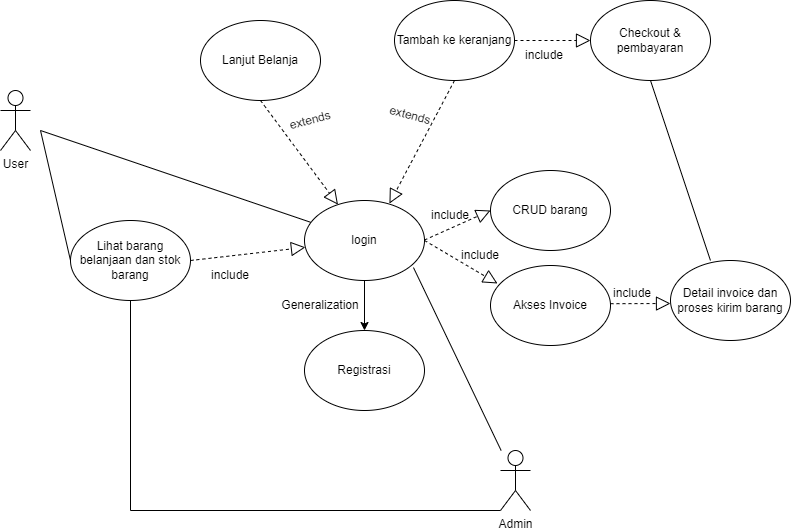

The diagram above was exported from draw.io. Its source (the exported page's mxGraphModel, read from the mxfile embedded in the PNG):
<mxGraphModel dx="1021" dy="1698" grid="1" gridSize="10" guides="1" tooltips="1" connect="1" arrows="1" fold="1" page="1" pageScale="1" pageWidth="827" pageHeight="1169" math="0" shadow="0">
  <root>
    <mxCell id="0" />
    <mxCell id="1" parent="0" />
    <mxCell id="hQQfKnjvJkfVIky-da4J-1" value="User" style="shape=umlActor;verticalLabelPosition=bottom;verticalAlign=top;html=1;outlineConnect=0;" vertex="1" parent="1">
      <mxGeometry x="20" y="80" width="30" height="60" as="geometry" />
    </mxCell>
    <mxCell id="hQQfKnjvJkfVIky-da4J-2" value="Lihat barang belanjaan dan stok barang" style="ellipse;whiteSpace=wrap;html=1;" vertex="1" parent="1">
      <mxGeometry x="90" y="210" width="120" height="80" as="geometry" />
    </mxCell>
    <mxCell id="hQQfKnjvJkfVIky-da4J-3" value="Admin" style="shape=umlActor;verticalLabelPosition=bottom;verticalAlign=top;html=1;outlineConnect=0;" vertex="1" parent="1">
      <mxGeometry x="520" y="440" width="30" height="60" as="geometry" />
    </mxCell>
    <mxCell id="hQQfKnjvJkfVIky-da4J-4" value="" style="endArrow=none;html=1;rounded=0;entryX=0;entryY=0.5;entryDx=0;entryDy=0;" edge="1" parent="1" target="hQQfKnjvJkfVIky-da4J-2">
      <mxGeometry width="50" height="50" relative="1" as="geometry">
        <mxPoint x="60" y="120" as="sourcePoint" />
        <mxPoint x="210" y="119.5" as="targetPoint" />
      </mxGeometry>
    </mxCell>
    <mxCell id="hQQfKnjvJkfVIky-da4J-6" value="Tambah ke keranjang" style="ellipse;whiteSpace=wrap;html=1;" vertex="1" parent="1">
      <mxGeometry x="414" y="-10" width="120" height="80" as="geometry" />
    </mxCell>
    <mxCell id="hQQfKnjvJkfVIky-da4J-7" value="login" style="ellipse;whiteSpace=wrap;html=1;" vertex="1" parent="1">
      <mxGeometry x="324" y="190" width="120" height="80" as="geometry" />
    </mxCell>
    <mxCell id="hQQfKnjvJkfVIky-da4J-8" value="" style="endArrow=none;html=1;rounded=0;" edge="1" parent="1" target="hQQfKnjvJkfVIky-da4J-7">
      <mxGeometry width="50" height="50" relative="1" as="geometry">
        <mxPoint x="60" y="120" as="sourcePoint" />
        <mxPoint x="240" y="240" as="targetPoint" />
      </mxGeometry>
    </mxCell>
    <mxCell id="hQQfKnjvJkfVIky-da4J-10" value="Checkout &amp;amp; pembayaran" style="ellipse;whiteSpace=wrap;html=1;" vertex="1" parent="1">
      <mxGeometry x="610" y="-10" width="120" height="80" as="geometry" />
    </mxCell>
    <mxCell id="hQQfKnjvJkfVIky-da4J-12" value="include" style="text;html=1;strokeColor=none;fillColor=none;align=center;verticalAlign=middle;whiteSpace=wrap;rounded=0;rotation=0;" vertex="1" parent="1">
      <mxGeometry x="220" y="250" width="60" height="30" as="geometry" />
    </mxCell>
    <mxCell id="hQQfKnjvJkfVIky-da4J-13" value="extends" style="text;html=1;strokeColor=none;fillColor=none;align=center;verticalAlign=middle;whiteSpace=wrap;rounded=0;rotation=15;" vertex="1" parent="1">
      <mxGeometry x="400" y="90" width="60" height="30" as="geometry" />
    </mxCell>
    <mxCell id="hQQfKnjvJkfVIky-da4J-15" value="" style="endArrow=block;dashed=1;endFill=0;endSize=12;html=1;rounded=0;exitX=1;exitY=0.5;exitDx=0;exitDy=0;" edge="1" parent="1" source="hQQfKnjvJkfVIky-da4J-2" target="hQQfKnjvJkfVIky-da4J-7">
      <mxGeometry width="160" relative="1" as="geometry">
        <mxPoint x="310" y="230" as="sourcePoint" />
        <mxPoint x="470" y="230" as="targetPoint" />
      </mxGeometry>
    </mxCell>
    <mxCell id="hQQfKnjvJkfVIky-da4J-16" value="" style="endArrow=block;dashed=1;endFill=0;endSize=12;html=1;rounded=0;entryX=0.708;entryY=0.038;entryDx=0;entryDy=0;exitX=0.5;exitY=1;exitDx=0;exitDy=0;entryPerimeter=0;" edge="1" parent="1" source="hQQfKnjvJkfVIky-da4J-6" target="hQQfKnjvJkfVIky-da4J-7">
      <mxGeometry width="160" relative="1" as="geometry">
        <mxPoint x="410" y="150" as="sourcePoint" />
        <mxPoint x="251.96000000000004" y="170" as="targetPoint" />
      </mxGeometry>
    </mxCell>
    <mxCell id="hQQfKnjvJkfVIky-da4J-17" value="Lanjut Belanja" style="ellipse;whiteSpace=wrap;html=1;" vertex="1" parent="1">
      <mxGeometry x="220" y="10" width="120" height="80" as="geometry" />
    </mxCell>
    <mxCell id="hQQfKnjvJkfVIky-da4J-18" value="" style="endArrow=block;dashed=1;endFill=0;endSize=12;html=1;rounded=0;exitX=0.5;exitY=1;exitDx=0;exitDy=0;" edge="1" parent="1" source="hQQfKnjvJkfVIky-da4J-17" target="hQQfKnjvJkfVIky-da4J-7">
      <mxGeometry width="160" relative="1" as="geometry">
        <mxPoint x="420" y="80" as="sourcePoint" />
        <mxPoint x="320" y="50" as="targetPoint" />
      </mxGeometry>
    </mxCell>
    <mxCell id="hQQfKnjvJkfVIky-da4J-19" value="extends" style="text;html=1;strokeColor=none;fillColor=none;align=center;verticalAlign=middle;whiteSpace=wrap;rounded=0;rotation=-15;" vertex="1" parent="1">
      <mxGeometry x="300" y="95" width="60" height="30" as="geometry" />
    </mxCell>
    <mxCell id="hQQfKnjvJkfVIky-da4J-20" value="" style="endArrow=block;dashed=1;endFill=0;endSize=12;html=1;rounded=0;exitX=1;exitY=0.5;exitDx=0;exitDy=0;" edge="1" parent="1" source="hQQfKnjvJkfVIky-da4J-6" target="hQQfKnjvJkfVIky-da4J-10">
      <mxGeometry width="160" relative="1" as="geometry">
        <mxPoint x="560" y="190" as="sourcePoint" />
        <mxPoint x="561.96" y="140" as="targetPoint" />
      </mxGeometry>
    </mxCell>
    <mxCell id="hQQfKnjvJkfVIky-da4J-21" value="include" style="text;html=1;strokeColor=none;fillColor=none;align=center;verticalAlign=middle;whiteSpace=wrap;rounded=0;rotation=0;" vertex="1" parent="1">
      <mxGeometry x="534" y="30" width="60" height="30" as="geometry" />
    </mxCell>
    <mxCell id="hQQfKnjvJkfVIky-da4J-24" value="" style="endArrow=classic;html=1;rounded=0;exitX=0.5;exitY=1;exitDx=0;exitDy=0;" edge="1" parent="1" source="hQQfKnjvJkfVIky-da4J-7">
      <mxGeometry width="50" height="50" relative="1" as="geometry">
        <mxPoint x="370" y="250" as="sourcePoint" />
        <mxPoint x="384" y="320" as="targetPoint" />
      </mxGeometry>
    </mxCell>
    <mxCell id="hQQfKnjvJkfVIky-da4J-25" value="Registrasi" style="ellipse;whiteSpace=wrap;html=1;" vertex="1" parent="1">
      <mxGeometry x="324" y="320" width="120" height="80" as="geometry" />
    </mxCell>
    <mxCell id="hQQfKnjvJkfVIky-da4J-26" value="Generalization" style="text;html=1;strokeColor=none;fillColor=none;align=center;verticalAlign=middle;whiteSpace=wrap;rounded=0;rotation=0;" vertex="1" parent="1">
      <mxGeometry x="310" y="280" width="60" height="30" as="geometry" />
    </mxCell>
    <mxCell id="hQQfKnjvJkfVIky-da4J-27" value="" style="endArrow=none;html=1;rounded=0;entryX=0;entryY=1;entryDx=0;entryDy=0;entryPerimeter=0;exitX=0.5;exitY=1;exitDx=0;exitDy=0;" edge="1" parent="1" source="hQQfKnjvJkfVIky-da4J-2" target="hQQfKnjvJkfVIky-da4J-3">
      <mxGeometry width="50" height="50" relative="1" as="geometry">
        <mxPoint x="100" y="510" as="sourcePoint" />
        <mxPoint x="630" y="530" as="targetPoint" />
        <Array as="points">
          <mxPoint x="150" y="500" />
        </Array>
      </mxGeometry>
    </mxCell>
    <mxCell id="hQQfKnjvJkfVIky-da4J-28" value="" style="endArrow=none;html=1;rounded=0;exitX=0.908;exitY=0.838;exitDx=0;exitDy=0;exitPerimeter=0;" edge="1" parent="1" source="hQQfKnjvJkfVIky-da4J-7" target="hQQfKnjvJkfVIky-da4J-3">
      <mxGeometry width="50" height="50" relative="1" as="geometry">
        <mxPoint x="440" y="360" as="sourcePoint" />
        <mxPoint x="710.5338527104877" y="451.8479129572645" as="targetPoint" />
      </mxGeometry>
    </mxCell>
    <mxCell id="hQQfKnjvJkfVIky-da4J-29" value="" style="endArrow=block;dashed=1;endFill=0;endSize=12;html=1;rounded=0;exitX=1;exitY=0.5;exitDx=0;exitDy=0;entryX=0;entryY=0.5;entryDx=0;entryDy=0;" edge="1" parent="1" target="hQQfKnjvJkfVIky-da4J-31">
      <mxGeometry width="160" relative="1" as="geometry">
        <mxPoint x="444" y="229.5" as="sourcePoint" />
        <mxPoint x="520" y="229.5" as="targetPoint" />
      </mxGeometry>
    </mxCell>
    <mxCell id="hQQfKnjvJkfVIky-da4J-30" value="include" style="text;html=1;strokeColor=none;fillColor=none;align=center;verticalAlign=middle;whiteSpace=wrap;rounded=0;rotation=0;" vertex="1" parent="1">
      <mxGeometry x="440" y="190" width="60" height="30" as="geometry" />
    </mxCell>
    <mxCell id="hQQfKnjvJkfVIky-da4J-31" value="CRUD barang" style="ellipse;whiteSpace=wrap;html=1;" vertex="1" parent="1">
      <mxGeometry x="510" y="160" width="120" height="80" as="geometry" />
    </mxCell>
    <mxCell id="hQQfKnjvJkfVIky-da4J-32" value="" style="endArrow=block;dashed=1;endFill=0;endSize=12;html=1;rounded=0;exitX=1;exitY=0.5;exitDx=0;exitDy=0;entryX=0.058;entryY=0.225;entryDx=0;entryDy=0;entryPerimeter=0;" edge="1" parent="1" source="hQQfKnjvJkfVIky-da4J-7" target="hQQfKnjvJkfVIky-da4J-33">
      <mxGeometry width="160" relative="1" as="geometry">
        <mxPoint x="454" y="239.5" as="sourcePoint" />
        <mxPoint x="520" y="270" as="targetPoint" />
      </mxGeometry>
    </mxCell>
    <mxCell id="hQQfKnjvJkfVIky-da4J-33" value="Akses Invoice" style="ellipse;whiteSpace=wrap;html=1;" vertex="1" parent="1">
      <mxGeometry x="510" y="255" width="120" height="80" as="geometry" />
    </mxCell>
    <mxCell id="hQQfKnjvJkfVIky-da4J-34" value="include" style="text;html=1;strokeColor=none;fillColor=none;align=center;verticalAlign=middle;whiteSpace=wrap;rounded=0;rotation=0;" vertex="1" parent="1">
      <mxGeometry x="470" y="230" width="60" height="30" as="geometry" />
    </mxCell>
    <mxCell id="hQQfKnjvJkfVIky-da4J-35" value="" style="endArrow=block;dashed=1;endFill=0;endSize=12;html=1;rounded=0;exitX=1;exitY=0.5;exitDx=0;exitDy=0;" edge="1" parent="1">
      <mxGeometry width="160" relative="1" as="geometry">
        <mxPoint x="630" y="293.2" as="sourcePoint" />
        <mxPoint x="690" y="293" as="targetPoint" />
      </mxGeometry>
    </mxCell>
    <mxCell id="hQQfKnjvJkfVIky-da4J-36" value="include" style="text;html=1;strokeColor=none;fillColor=none;align=center;verticalAlign=middle;whiteSpace=wrap;rounded=0;rotation=0;" vertex="1" parent="1">
      <mxGeometry x="622" y="268" width="60" height="30" as="geometry" />
    </mxCell>
    <mxCell id="hQQfKnjvJkfVIky-da4J-38" value="Detail invoice dan proses kirim barang" style="ellipse;whiteSpace=wrap;html=1;" vertex="1" parent="1">
      <mxGeometry x="690" y="250" width="120" height="80" as="geometry" />
    </mxCell>
    <mxCell id="hQQfKnjvJkfVIky-da4J-39" value="" style="endArrow=none;html=1;rounded=0;entryX=0.333;entryY=0;entryDx=0;entryDy=0;entryPerimeter=0;exitX=0.5;exitY=1;exitDx=0;exitDy=0;" edge="1" parent="1" source="hQQfKnjvJkfVIky-da4J-10" target="hQQfKnjvJkfVIky-da4J-38">
      <mxGeometry width="50" height="50" relative="1" as="geometry">
        <mxPoint x="539.47" y="90" as="sourcePoint" />
        <mxPoint x="810.0038527104878" y="181.8479129572645" as="targetPoint" />
      </mxGeometry>
    </mxCell>
  </root>
</mxGraphModel>